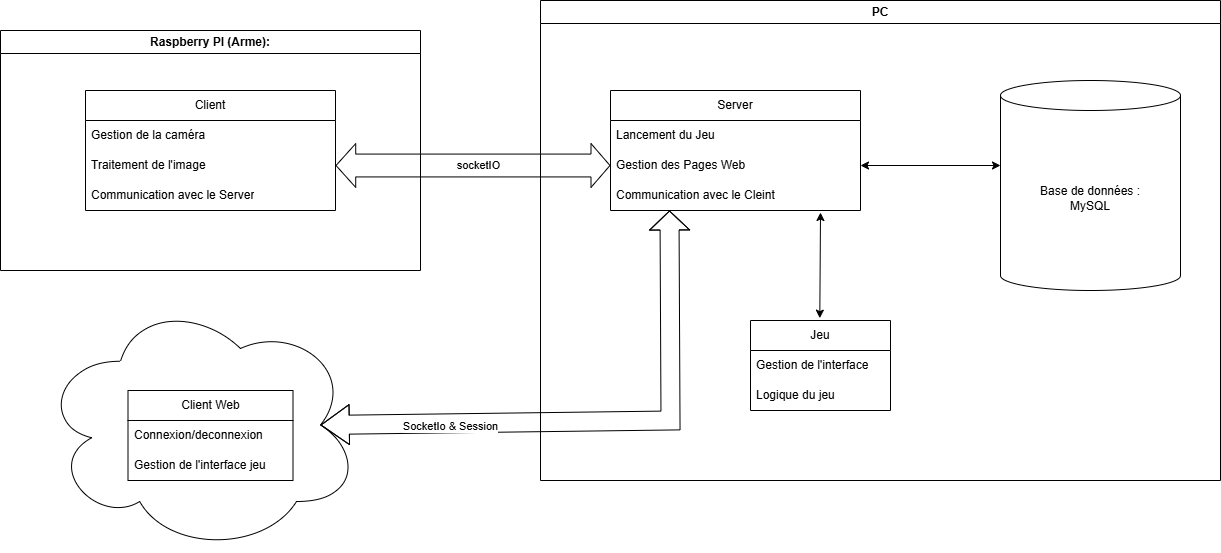

The diagram above was exported from draw.io. Its source (the exported page's mxGraphModel, read from the mxfile embedded in the PNG):
<mxGraphModel dx="1722" dy="1001" grid="1" gridSize="10" guides="1" tooltips="1" connect="1" arrows="1" fold="1" page="1" pageScale="1" pageWidth="827" pageHeight="1169" math="0" shadow="0">
  <root>
    <mxCell id="0" />
    <mxCell id="1" parent="0" />
    <mxCell id="CzfqmOXzpLgQ4sOGHi4L-5" value="PC" style="swimlane;whiteSpace=wrap;html=1;" vertex="1" parent="1">
      <mxGeometry x="880" y="160" width="680" height="480" as="geometry" />
    </mxCell>
    <mxCell id="CzfqmOXzpLgQ4sOGHi4L-2" value="Base de données :&lt;br&gt;MySQL" style="shape=cylinder3;whiteSpace=wrap;html=1;boundedLbl=1;backgroundOutline=1;size=15;" vertex="1" parent="CzfqmOXzpLgQ4sOGHi4L-5">
      <mxGeometry x="460" y="80" width="180" height="210" as="geometry" />
    </mxCell>
    <mxCell id="CzfqmOXzpLgQ4sOGHi4L-11" value="Server" style="swimlane;fontStyle=0;childLayout=stackLayout;horizontal=1;startSize=30;horizontalStack=0;resizeParent=1;resizeParentMax=0;resizeLast=0;collapsible=1;marginBottom=0;whiteSpace=wrap;html=1;" vertex="1" parent="CzfqmOXzpLgQ4sOGHi4L-5">
      <mxGeometry x="70" y="90" width="250" height="120" as="geometry" />
    </mxCell>
    <mxCell id="CzfqmOXzpLgQ4sOGHi4L-12" value="Lancement du Jeu" style="text;strokeColor=none;fillColor=none;align=left;verticalAlign=middle;spacingLeft=4;spacingRight=4;overflow=hidden;points=[[0,0.5],[1,0.5]];portConstraint=eastwest;rotatable=0;whiteSpace=wrap;html=1;" vertex="1" parent="CzfqmOXzpLgQ4sOGHi4L-11">
      <mxGeometry y="30" width="250" height="30" as="geometry" />
    </mxCell>
    <mxCell id="CzfqmOXzpLgQ4sOGHi4L-13" value="Gestion des Pages Web" style="text;strokeColor=none;fillColor=none;align=left;verticalAlign=middle;spacingLeft=4;spacingRight=4;overflow=hidden;points=[[0,0.5],[1,0.5]];portConstraint=eastwest;rotatable=0;whiteSpace=wrap;html=1;" vertex="1" parent="CzfqmOXzpLgQ4sOGHi4L-11">
      <mxGeometry y="60" width="250" height="30" as="geometry" />
    </mxCell>
    <mxCell id="CzfqmOXzpLgQ4sOGHi4L-14" value="Communication avec le Cleint" style="text;strokeColor=none;fillColor=none;align=left;verticalAlign=middle;spacingLeft=4;spacingRight=4;overflow=hidden;points=[[0,0.5],[1,0.5]];portConstraint=eastwest;rotatable=0;whiteSpace=wrap;html=1;" vertex="1" parent="CzfqmOXzpLgQ4sOGHi4L-11">
      <mxGeometry y="90" width="250" height="30" as="geometry" />
    </mxCell>
    <mxCell id="CzfqmOXzpLgQ4sOGHi4L-18" value="Jeu" style="swimlane;fontStyle=0;childLayout=stackLayout;horizontal=1;startSize=30;horizontalStack=0;resizeParent=1;resizeParentMax=0;resizeLast=0;collapsible=1;marginBottom=0;whiteSpace=wrap;html=1;" vertex="1" parent="CzfqmOXzpLgQ4sOGHi4L-5">
      <mxGeometry x="210" y="320" width="140" height="90" as="geometry" />
    </mxCell>
    <mxCell id="CzfqmOXzpLgQ4sOGHi4L-19" value="Gestion de l'interface" style="text;strokeColor=none;fillColor=none;align=left;verticalAlign=middle;spacingLeft=4;spacingRight=4;overflow=hidden;points=[[0,0.5],[1,0.5]];portConstraint=eastwest;rotatable=0;whiteSpace=wrap;html=1;" vertex="1" parent="CzfqmOXzpLgQ4sOGHi4L-18">
      <mxGeometry y="30" width="140" height="30" as="geometry" />
    </mxCell>
    <mxCell id="CzfqmOXzpLgQ4sOGHi4L-20" value="Logique du jeu" style="text;strokeColor=none;fillColor=none;align=left;verticalAlign=middle;spacingLeft=4;spacingRight=4;overflow=hidden;points=[[0,0.5],[1,0.5]];portConstraint=eastwest;rotatable=0;whiteSpace=wrap;html=1;" vertex="1" parent="CzfqmOXzpLgQ4sOGHi4L-18">
      <mxGeometry y="60" width="140" height="30" as="geometry" />
    </mxCell>
    <mxCell id="CzfqmOXzpLgQ4sOGHi4L-23" value="" style="endArrow=classic;startArrow=classic;html=1;rounded=0;exitX=0.495;exitY=-0.026;exitDx=0;exitDy=0;exitPerimeter=0;entryX=0.84;entryY=1.067;entryDx=0;entryDy=0;entryPerimeter=0;" edge="1" parent="CzfqmOXzpLgQ4sOGHi4L-5" source="CzfqmOXzpLgQ4sOGHi4L-18" target="CzfqmOXzpLgQ4sOGHi4L-14">
      <mxGeometry width="50" height="50" relative="1" as="geometry">
        <mxPoint x="194.66" y="310" as="sourcePoint" />
        <mxPoint x="194.66" y="210" as="targetPoint" />
      </mxGeometry>
    </mxCell>
    <mxCell id="CzfqmOXzpLgQ4sOGHi4L-25" value="" style="endArrow=classic;startArrow=classic;html=1;rounded=0;entryX=0;entryY=0;entryDx=0;entryDy=85;entryPerimeter=0;exitX=1;exitY=0.5;exitDx=0;exitDy=0;" edge="1" parent="CzfqmOXzpLgQ4sOGHi4L-5" source="CzfqmOXzpLgQ4sOGHi4L-13" target="CzfqmOXzpLgQ4sOGHi4L-2">
      <mxGeometry width="50" height="50" relative="1" as="geometry">
        <mxPoint x="-250" y="340" as="sourcePoint" />
        <mxPoint x="-200" y="290" as="targetPoint" />
      </mxGeometry>
    </mxCell>
    <mxCell id="CzfqmOXzpLgQ4sOGHi4L-6" value="Raspberry PI (Arme):" style="swimlane;whiteSpace=wrap;html=1;" vertex="1" parent="1">
      <mxGeometry x="340" y="190" width="420" height="240" as="geometry" />
    </mxCell>
    <mxCell id="CzfqmOXzpLgQ4sOGHi4L-7" value="Client" style="swimlane;fontStyle=0;childLayout=stackLayout;horizontal=1;startSize=30;horizontalStack=0;resizeParent=1;resizeParentMax=0;resizeLast=0;collapsible=1;marginBottom=0;whiteSpace=wrap;html=1;" vertex="1" parent="CzfqmOXzpLgQ4sOGHi4L-6">
      <mxGeometry x="85" y="60" width="250" height="120" as="geometry" />
    </mxCell>
    <mxCell id="CzfqmOXzpLgQ4sOGHi4L-8" value="Gestion de la caméra" style="text;strokeColor=none;fillColor=none;align=left;verticalAlign=middle;spacingLeft=4;spacingRight=4;overflow=hidden;points=[[0,0.5],[1,0.5]];portConstraint=eastwest;rotatable=0;whiteSpace=wrap;html=1;" vertex="1" parent="CzfqmOXzpLgQ4sOGHi4L-7">
      <mxGeometry y="30" width="250" height="30" as="geometry" />
    </mxCell>
    <mxCell id="CzfqmOXzpLgQ4sOGHi4L-9" value="Traitement de l'image" style="text;strokeColor=none;fillColor=none;align=left;verticalAlign=middle;spacingLeft=4;spacingRight=4;overflow=hidden;points=[[0,0.5],[1,0.5]];portConstraint=eastwest;rotatable=0;whiteSpace=wrap;html=1;" vertex="1" parent="CzfqmOXzpLgQ4sOGHi4L-7">
      <mxGeometry y="60" width="250" height="30" as="geometry" />
    </mxCell>
    <mxCell id="CzfqmOXzpLgQ4sOGHi4L-10" value="Communication avec le Server" style="text;strokeColor=none;fillColor=none;align=left;verticalAlign=middle;spacingLeft=4;spacingRight=4;overflow=hidden;points=[[0,0.5],[1,0.5]];portConstraint=eastwest;rotatable=0;whiteSpace=wrap;html=1;" vertex="1" parent="CzfqmOXzpLgQ4sOGHi4L-7">
      <mxGeometry y="90" width="250" height="30" as="geometry" />
    </mxCell>
    <mxCell id="CzfqmOXzpLgQ4sOGHi4L-15" value="" style="shape=flexArrow;endArrow=classic;startArrow=classic;html=1;rounded=0;exitX=1;exitY=0.5;exitDx=0;exitDy=0;entryX=0;entryY=0.5;entryDx=0;entryDy=0;width=22.857142857142858;startSize=6.24;" edge="1" parent="1" source="CzfqmOXzpLgQ4sOGHi4L-9" target="CzfqmOXzpLgQ4sOGHi4L-13">
      <mxGeometry width="100" height="100" relative="1" as="geometry">
        <mxPoint x="870" y="660" as="sourcePoint" />
        <mxPoint x="970" y="560" as="targetPoint" />
      </mxGeometry>
    </mxCell>
    <mxCell id="CzfqmOXzpLgQ4sOGHi4L-17" value="socketIO" style="edgeLabel;html=1;align=center;verticalAlign=middle;resizable=0;points=[];" vertex="1" connectable="0" parent="CzfqmOXzpLgQ4sOGHi4L-15">
      <mxGeometry x="-0.3636" y="2" relative="1" as="geometry">
        <mxPoint x="55" y="2" as="offset" />
      </mxGeometry>
    </mxCell>
    <mxCell id="CzfqmOXzpLgQ4sOGHi4L-28" value="&lt;br&gt;&lt;div&gt;&lt;br&gt;&lt;/div&gt;" style="ellipse;shape=cloud;whiteSpace=wrap;html=1;" vertex="1" parent="1">
      <mxGeometry x="380" y="457" width="320" height="255" as="geometry" />
    </mxCell>
    <mxCell id="CzfqmOXzpLgQ4sOGHi4L-30" value="" style="shape=flexArrow;endArrow=classic;startArrow=classic;html=1;rounded=0;exitX=0.875;exitY=0.5;exitDx=0;exitDy=0;exitPerimeter=0;width=19;startSize=9.09;" edge="1" parent="1" source="CzfqmOXzpLgQ4sOGHi4L-28">
      <mxGeometry width="100" height="100" relative="1" as="geometry">
        <mxPoint x="930" y="520" as="sourcePoint" />
        <mxPoint x="1009" y="370" as="targetPoint" />
        <Array as="points">
          <mxPoint x="1010" y="580" />
        </Array>
      </mxGeometry>
    </mxCell>
    <mxCell id="CzfqmOXzpLgQ4sOGHi4L-31" value="SocketIo &amp;amp; Session" style="edgeLabel;html=1;align=center;verticalAlign=middle;resizable=0;points=[];" vertex="1" connectable="0" parent="CzfqmOXzpLgQ4sOGHi4L-30">
      <mxGeometry x="-0.0551" y="-1" relative="1" as="geometry">
        <mxPoint x="-135" y="3" as="offset" />
      </mxGeometry>
    </mxCell>
    <mxCell id="CzfqmOXzpLgQ4sOGHi4L-33" value="Client Web" style="swimlane;fontStyle=0;childLayout=stackLayout;horizontal=1;startSize=30;horizontalStack=0;resizeParent=1;resizeParentMax=0;resizeLast=0;collapsible=1;marginBottom=0;whiteSpace=wrap;html=1;" vertex="1" parent="1">
      <mxGeometry x="467.5" y="550" width="165" height="90" as="geometry" />
    </mxCell>
    <mxCell id="CzfqmOXzpLgQ4sOGHi4L-34" value="Connexion/deconnexion" style="text;strokeColor=none;fillColor=none;align=left;verticalAlign=middle;spacingLeft=4;spacingRight=4;overflow=hidden;points=[[0,0.5],[1,0.5]];portConstraint=eastwest;rotatable=0;whiteSpace=wrap;html=1;" vertex="1" parent="CzfqmOXzpLgQ4sOGHi4L-33">
      <mxGeometry y="30" width="165" height="30" as="geometry" />
    </mxCell>
    <mxCell id="CzfqmOXzpLgQ4sOGHi4L-35" value="Gestion de l'interface jeu&amp;nbsp;" style="text;strokeColor=none;fillColor=none;align=left;verticalAlign=middle;spacingLeft=4;spacingRight=4;overflow=hidden;points=[[0,0.5],[1,0.5]];portConstraint=eastwest;rotatable=0;whiteSpace=wrap;html=1;" vertex="1" parent="CzfqmOXzpLgQ4sOGHi4L-33">
      <mxGeometry y="60" width="165" height="30" as="geometry" />
    </mxCell>
  </root>
</mxGraphModel>